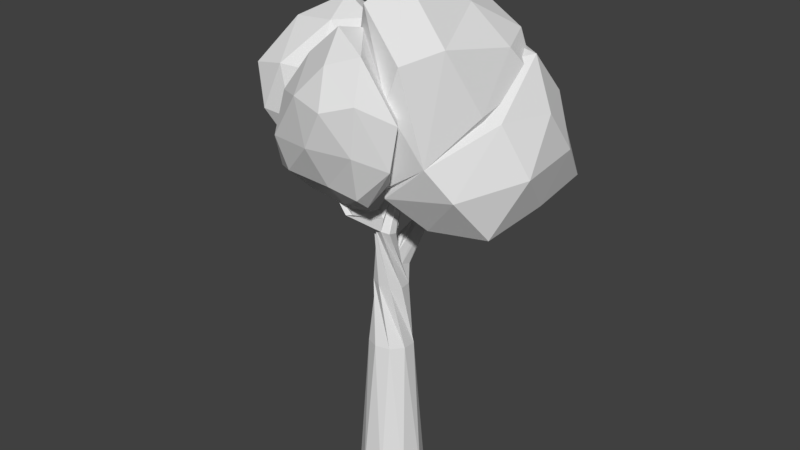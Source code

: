 # Source: tree_4.blend  (saved by Blender 2.78.0; exported with 4.5.12 LTS)
import bpy
from mathutils import Matrix  # noqa: F401  (used for matrix-valued properties, if any)

bpy.ops.wm.read_factory_settings(use_empty=True)
scene = bpy.context.scene
scene.name = 'Scene'

# ---- collections
col_collection_1 = bpy.data.collections.new('Collection 1'); scene.collection.children.link(col_collection_1)

# ---- materials (node trees are filled in below, after node groups)
mat_tree_04 = bpy.data.materials.new('Tree_04')
mat_tree_04.alpha_threshold = 0.0
mat_tree_04.use_transparent_shadow = False
mat_tree_04.roughness = 0.5

# ---- material node trees

# ---- world
world_world = bpy.data.worlds.new('World'); scene.world = world_world
world_world.color = (0.05088, 0.05088, 0.05088)
world_world.use_sun_shadow = False
world_world.sun_shadow_jitter_overblur = 0.0
world_world.cycles.sampling_method = 'MANUAL'

# ---- meshes
me_circle_002 = bpy.data.meshes.new('Circle.002')
me_circle_002.from_pydata([(0.0, 1.0, 0.0), (-0.6428, 0.766, 0.0), (-0.9848, 0.1736, 0.0), (-0.866, -0.5, 0.0), (-0.342, -0.9397, 0.0), (0.342, -0.9397, 0.0), (0.866, -0.5, 0.0), (0.9848, 0.1736, 0.0), (0.6428, 0.766, 0.0), (-0.163, 0.6462, 4.459), (-0.5425, 0.3894, 4.473), (-0.6682, -0.04961, 4.514), (-0.4812, -0.4654, 4.562), (-0.06903, -0.6634, 4.595), (0.3754, -0.551, 4.598), (0.6442, -0.1808, 4.569), (0.6116, 0.274, 4.521), (0.2928, 0.6006, 4.478), (0.1027, 0.6806, 6.824), (-0.1226, 0.7244, 6.833), (-0.4056, 0.5205, 6.872), (-0.505, -0.04959, 6.647), (-0.3563, -0.3661, 6.618), (-0.0409, -0.5113, 6.567), (0.2937, -0.4173, 6.519), (0.4908, -0.128, 6.495), (0.4583, 0.2212, 6.507), (0.5261, -0.4199, 8.384), (0.3959, -0.2051, 8.399), (0.1793, -0.1345, 8.476), (-0.01714, -0.236, 8.582), (-0.1002, -0.461, 8.668), (-0.03575, -0.7089, 8.691), (0.1428, -0.8665, 8.639), (0.3558, -0.8565, 8.538), (0.5082, -0.6791, 8.438), (0.01605, 0.2541, 7.326), (0.1659, 0.2626, 6.996), (-0.3161, 0.04968, 7.43), (-0.5861, 2.154, 7.504), (-0.3929, 2.229, 7.444), (-0.7281, 2.001, 7.449), (-0.2898, 1.948, 7.555), (-0.3317, 1.71, 7.75), (-0.4566, 1.555, 7.706), (-0.4295, 0.2196, 7.261), (-0.7048, 1.738, 7.532), (-0.2669, 0.9283, 7.683), (-0.5872, 1.191, 7.219), (-0.5162, 0.9925, 7.513), (-0.7886, 2.677, 9.061), (-0.6511, 2.724, 9.06), (-0.9147, 2.638, 8.962), (-0.6214, 2.528, 8.978), (-0.6753, 2.329, 8.964), (-0.7891, 2.286, 8.876), (-0.9347, 2.466, 8.88), (0.3845, 0.09592, 10.12), (0.4851, 0.2107, 10.06), (0.5231, 0.4258, 10.07), (0.4753, 0.6307, 10.14), (0.3663, 0.7288, 10.25), (0.2532, 0.6833, 10.35), (0.189, 0.5258, 10.39), (0.1978, 0.3193, 10.35), (0.2727, 0.1442, 10.24), (0.1168, -0.6198, 9.039), (0.3631, -0.7444, 8.9), (-0.02361, -0.6047, 8.914), (-0.07751, -1.821, 9.408), (-0.1307, -1.689, 9.424), (0.06242, -1.92, 9.358), (-0.002854, -1.612, 9.428), (0.09844, -1.74, 9.416), (0.1841, -1.801, 9.351), (-0.483, -1.975, 10.37), (-0.403, -1.962, 10.36), (-0.4982, -2.042, 10.36), (-0.251, -2.055, 10.38), (-0.2843, -2.096, 10.41), (-0.3049, -2.133, 10.39), (2.377, -1.171, 10.91), (0.03895, -0.7997, 11.24), (-1.744, 1.623, 11.45), (-0.2015, 3.543, 11.51), (1.974, -2.065, 13.88), (-1.06, 0.3723, 14.17), (-1.724, 3.131, 14.15), (0.5886, 3.528, 14.02), (2.812, 1.332, 13.7), (0.4169, 1.269, 15.03), (0.05941, 0.06815, 10.33), (1.427, -0.1348, 10.21), (1.261, -1.691, 10.42), (2.65, 0.8953, 11.09), (-0.6464, 1.36, 10.41), (-1.03, 0.2883, 11.23), (-1.14, 2.793, 11.12), (2.951, 0.04043, 12.23), (3.075, 2.088, 12.78), (1.64, -2.113, 12.86), (2.489, -1.698, 11.26), (-1.816, 1.214, 13.13), (-0.5287, -0.714, 13.07), (-1.224, 4.041, 13.09), (-2.05, 2.8, 12.73), (1.872, 3.234, 12.56), (0.06426, 3.951, 12.94), (2.423, -0.8452, 14.08), (0.4178, -1.495, 15.01), (-1.665, 1.872, 14.27), (-0.9852, 3.719, 14.67), (2.316, 2.522, 13.85), (1.067, -0.7809, 15.72), (1.72, 1.113, 14.73), (-0.4167, 0.5453, 14.78), (-0.866, 2.254, 14.78), (0.4358, 2.692, 14.81), (-0.605, -1.273, 9.733), (1.011, -2.526, 10.28), (-1.169, -2.717, 10.58), (-2.309, -1.183, 10.54), (-1.025, 0.2704, 10.76), (0.5755, -1.092, 10.3), (0.5198, -3.293, 12.73), (-1.609, -2.317, 12.58), (-1.869, -0.02516, 13.12), (2.101, -2.225, 12.47), (0.05229, -2.005, 14.49), (-0.9902, -2.055, 9.881), (0.1525, -2.046, 9.751), (0.2188, -2.719, 10.51), (0.9867, -2.083, 9.922), (0.01529, -1.051, 9.782), (-1.622, -1.186, 9.881), (-2.13, -2.015, 10.22), (-0.8328, -0.3539, 10.05), (-1.757, -0.3364, 10.61), (-0.1588, 0.1092, 10.57), (1.914, -2.304, 11.23), (1.559, -1.922, 10.69), (-0.05837, -3.211, 11.65), (1.218, -2.939, 11.62), (-2.362, -1.756, 11.36), (-1.637, -2.708, 11.43), (-2.282, -0.7567, 11.78), (0.4929, -0.1536, 11.44), (-0.552, 0.5722, 11.62), (1.391, -2.979, 13.01), (-0.545, -3.031, 12.86), (-1.956, -1.195, 12.96), (-0.9948, 0.4301, 13.12), (1.415, -1.501, 12.75), (0.3026, -2.817, 13.76), (1.203, -2.492, 14.08), (-0.8661, -2.091, 13.68), (-1.067, -0.7354, 13.87), (0.1939, -1.255, 14.31), (-2.385, 0.5516, 9.55), (-1.091, -0.3693, 10.53), (-2.99, -0.9667, 10.4), (-4.252, 0.4584, 10.34), (-3.323, 2.147, 10.26), (-1.114, 1.463, 10.52), (-1.847, -0.8799, 12.61), (-4.04, -0.921, 12.43), (-4.368, 1.541, 12.14), (-2.307, 2.659, 12.3), (-2.602, 1.26, 14.17), (-2.744, -0.2999, 9.734), (-1.606, 0.00674, 9.835), (-2.011, -0.8404, 10.28), (-0.8663, 0.5439, 10.4), (-1.631, 1.086, 9.822), (-3.48, 0.5871, 9.68), (-3.838, -0.3662, 10.16), (-2.829, 1.447, 9.72), (-3.984, 1.459, 10.17), (-2.136, 2.044, 10.24), (-0.6843, 0.03205, 11.41), (-0.7082, 1.127, 11.37), (-2.479, -1.273, 11.24), (-1.359, -0.8396, 11.37), (-4.397, -0.3929, 11.31), (-3.55, -1.236, 11.27), (-4.065, 2.047, 11.04), (-4.628, 0.9471, 11.2), (-1.582, 2.258, 11.31), (-2.93, 2.616, 11.07), (-1.08, -0.1783, 12.89), (-2.951, -1.125, 12.67), (-4.562, 0.3629, 12.45), (-3.295, 2.356, 12.43), (-1.532, 1.993, 12.84), (-2.157, 0.05447, 13.75), (-1.569, 1.065, 13.7), (-3.522, 0.1971, 13.6), (-3.572, 1.528, 13.49), (-2.367, 2.125, 13.6), (-1.129, 2.605, 8.227), (-1.644, 0.9711, 9.48), (-3.037, 2.711, 9.191), (-1.911, 4.645, 9.188), (0.3188, 3.672, 9.481), (-0.5627, 0.9864, 11.26), (-3.107, 1.831, 11.16), (-2.947, 4.042, 10.86), (-0.652, 4.489, 11.15), (-1.56, 3.497, 12.99), (-1.441, 1.633, 8.562), (-0.2655, 2.033, 8.69), (-0.5843, 1.052, 9.327), (0.5689, 2.64, 9.327), (-0.2664, 3.247, 8.689), (-2.205, 2.565, 8.285), (-2.519, 1.641, 9.175), (-1.513, 3.685, 8.483), (-2.687, 3.864, 8.965), (-0.6754, 4.341, 9.228), (-1.1, 0.6778, 10.36), (0.04791, 1.047, 10.36), (-3.428, 2.145, 10.11), (-2.471, 1.095, 10.25), (-2.649, 4.72, 9.929), (-3.411, 3.558, 10.01), (0.01559, 4.274, 10.32), (-1.341, 4.903, 10.1), (-1.898, 1.337, 11.6), (-3.364, 2.889, 11.06), (-1.848, 4.569, 11.14), (0.1329, 3.774, 11.57), (-1.099, 2.113, 12.46), (-0.4853, 3.172, 12.65), (-2.394, 2.642, 12.19), (-2.143, 3.716, 11.97), (-1.038, 4.296, 12.47), (1.217, 2.139, 8.032), (3.347, -0.05686, 8.94), (0.3366, -0.3018, 9.354), (-1.124, 2.135, 9.373), (0.5011, 4.343, 9.464), (3.253, 4.395, 9.253), (-0.6933, 0.896, 11.97), (-0.8759, 4.12, 12.13), (1.934, 4.343, 11.78), (3.626, 2.138, 11.88), (1.008, 2.272, 13.67), (0.7963, 0.8433, 8.419), (2.348, 1.237, 8.33), (1.844, -0.7068, 9.0), (3.463, 2.17, 9.146), (2.349, 3.104, 8.38), (-0.1451, 2.139, 8.419), (-0.5661, 0.8433, 9.261), (0.7963, 3.435, 8.419), (-0.6243, 3.506, 9.195), (1.928, 4.399, 9.222), (3.917, 0.8627, 10.5), (3.711, 3.104, 10.58), (1.141, -1.605, 10.05), (3.059, -1.231, 10.34), (-1.3, 1.349, 10.6), (-0.358, -0.01586, 10.59), (-0.3963, 4.349, 10.52), (2.77, 4.399, 10.58), (1.217, 4.731, 10.62), (3.225, 0.4808, 11.99), (0.7936, -0.6353, 12.0), (-1.383, 2.826, 12.44), (0.2987, 4.363, 12.28), (3.04, 3.438, 12.03), (1.873, 0.1118, 13.19), (3.053, 2.176, 13.37), (-0.6616, 3.565, 13.86), (1.409, 3.555, 13.19)], [], [(2, 11, 10, 1), (0, 9, 17, 8), (6, 15, 14, 5), (3, 12, 11, 2), (7, 16, 15, 6), (4, 13, 12, 3), (1, 10, 9, 0), (8, 17, 16, 7), (5, 14, 13, 4), (16, 25, 24, 15), (13, 22, 21, 12), (10, 19, 18, 9), (17, 26, 25, 16), (14, 23, 22, 13), (11, 20, 19, 10), (9, 18, 26, 17), (15, 24, 23, 14), (12, 21, 20, 11), (18, 37, 27, 35, 26), (24, 33, 32, 23), (21, 30, 29, 38, 45, 20), (25, 34, 33, 24), (22, 31, 30, 21), (36, 43, 44, 47, 38), (26, 35, 34, 25), (23, 32, 31, 22), (19, 39, 40, 18), (43, 54, 55, 44), (36, 28, 27, 37), (38, 29, 28, 36), (41, 52, 50, 39), (49, 46, 41, 48), (20, 48, 41, 39, 19), (37, 42, 43, 36), (18, 40, 42, 37), (47, 44, 46, 49), (38, 47, 49, 45), (45, 49, 48, 20), (74, 80, 77, 71), (44, 55, 56, 46), (46, 56, 52, 41), (40, 51, 53, 42), (39, 50, 51, 40), (42, 53, 54, 43), (35, 65, 64, 67, 34), (32, 68, 62, 61, 31), (29, 59, 58, 28), (27, 57, 65, 35), (33, 69, 70, 32), (30, 60, 59, 29), (68, 72, 73, 66), (31, 61, 60, 30), (28, 58, 57, 27), (72, 78, 79, 73), (67, 64, 63, 66), (66, 63, 62, 68), (71, 77, 75, 69), (32, 70, 72, 68), (66, 73, 74, 67), (67, 74, 71, 34), (34, 71, 69, 33), (69, 75, 76, 70), (73, 79, 80, 74), (81, 94, 98), (82, 93, 100), (84, 97, 104), (81, 98, 101), (83, 102, 105), (84, 104, 107), (85, 108, 113), (86, 109, 115), (87, 110, 116), (88, 111, 117), (89, 112, 114), (114, 117, 90), (114, 112, 117), (112, 88, 117), (117, 116, 90), (117, 111, 116), (111, 87, 116), (116, 115, 90), (116, 110, 115), (110, 86, 115), (115, 113, 90), (115, 109, 113), (109, 85, 113), (113, 114, 90), (113, 108, 114), (108, 89, 114), (99, 112, 89), (99, 106, 112), (106, 88, 112), (107, 111, 88), (107, 104, 111), (104, 87, 111), (105, 110, 87), (105, 102, 110), (102, 86, 110), (103, 109, 86), (103, 100, 109), (100, 85, 109), (101, 108, 85), (101, 98, 108), (98, 89, 108), (106, 107, 88), (104, 105, 87), (104, 97, 105), (97, 83, 105), (102, 103, 86), (100, 101, 85), (100, 93, 101), (93, 81, 101), (98, 99, 89), (98, 94, 99), (95, 91, 96), (91, 93, 82), (91, 92, 93), (92, 81, 93), (118, 130, 129), (119, 130, 132), (118, 129, 134), (118, 134, 136), (118, 136, 133), (119, 132, 139), (120, 131, 141), (121, 135, 143), (123, 138, 146), (119, 139, 142), (120, 141, 144), (121, 143, 145), (123, 146, 140), (124, 148, 153), (125, 149, 155), (126, 150, 156), (127, 152, 154), (154, 157, 128), (154, 152, 157), (157, 156, 128), (157, 151, 156), (151, 126, 156), (156, 155, 128), (156, 150, 155), (150, 125, 155), (155, 153, 128), (155, 149, 153), (149, 124, 153), (153, 154, 128), (153, 148, 154), (148, 127, 154), (140, 152, 127), (140, 146, 152), (145, 150, 126), (145, 143, 150), (143, 125, 150), (144, 149, 125), (144, 141, 149), (141, 124, 149), (142, 148, 124), (142, 139, 148), (139, 127, 148), (138, 122, 147), (137, 121, 145), (143, 144, 125), (143, 135, 144), (135, 120, 144), (141, 142, 124), (141, 131, 142), (131, 119, 142), (139, 140, 127), (139, 132, 140), (132, 123, 140), (133, 138, 123), (133, 136, 138), (136, 122, 138), (136, 137, 122), (136, 134, 137), (134, 121, 137), (134, 135, 121), (134, 129, 135), (129, 120, 135), (132, 133, 123), (132, 130, 133), (130, 118, 133), (129, 131, 120), (129, 130, 131), (130, 119, 131), (158, 170, 169), (159, 170, 172), (158, 169, 174), (158, 174, 176), (158, 176, 173), (159, 172, 179), (160, 171, 181), (161, 175, 183), (162, 177, 185), (160, 181, 184), (161, 183, 186), (162, 185, 188), (164, 189, 194), (165, 190, 196), (166, 191, 197), (167, 192, 198), (195, 198, 168), (195, 193, 198), (193, 167, 198), (198, 197, 168), (198, 192, 197), (192, 166, 197), (197, 196, 168), (197, 191, 196), (191, 165, 196), (196, 194, 168), (196, 190, 194), (190, 164, 194), (194, 195, 168), (194, 189, 195), (187, 167, 193), (188, 192, 167), (188, 185, 192), (185, 166, 192), (186, 191, 166), (186, 183, 191), (183, 165, 191), (184, 190, 165), (184, 181, 190), (181, 164, 190), (185, 186, 166), (185, 177, 186), (177, 161, 186), (183, 184, 165), (183, 175, 184), (175, 160, 184), (181, 182, 164), (181, 171, 182), (171, 159, 182), (179, 172, 180), (173, 176, 178), (176, 162, 178), (176, 177, 162), (176, 174, 177), (174, 161, 177), (174, 175, 161), (174, 169, 175), (169, 160, 175), (172, 173, 163), (172, 170, 173), (170, 158, 173), (169, 171, 160), (169, 170, 171), (170, 159, 171), (199, 210, 209), (199, 209, 214), (199, 214, 216), (199, 216, 213), (200, 211, 219), (201, 215, 221), (202, 217, 223), (203, 218, 225), (200, 219, 222), (201, 221, 224), (202, 223, 226), (206, 228, 234), (207, 229, 235), (232, 235, 208), (232, 230, 235), (230, 207, 235), (235, 234, 208), (235, 229, 234), (229, 206, 234), (234, 233, 208), (234, 228, 233), (228, 205, 233), (233, 231, 208), (233, 227, 231), (225, 207, 230), (226, 229, 207), (226, 223, 229), (223, 206, 229), (224, 228, 206), (224, 221, 228), (221, 205, 228), (225, 226, 207), (225, 218, 226), (218, 202, 226), (223, 224, 206), (223, 217, 224), (217, 201, 224), (221, 222, 205), (221, 215, 222), (215, 200, 222), (219, 220, 204), (219, 211, 220), (213, 218, 203), (213, 216, 218), (216, 202, 218), (216, 217, 202), (216, 214, 217), (214, 201, 217), (214, 215, 201), (214, 209, 215), (209, 200, 215), (212, 213, 203), (212, 210, 213), (210, 199, 213), (209, 211, 200), (209, 210, 211), (236, 248, 247), (237, 248, 250), (236, 247, 252), (236, 252, 254), (236, 254, 251), (237, 250, 257), (238, 249, 259), (239, 253, 261), (240, 255, 263), (241, 256, 264), (237, 257, 260), (238, 259, 262), (240, 263, 265), (241, 264, 258), (101, 266, 271), (243, 268, 273), (244, 269, 274), (245, 270, 272), (272, 274, 246), (272, 270, 274), (270, 244, 274), (274, 273, 246), (274, 269, 273), (269, 243, 273), (271, 272, 246), (271, 266, 272), (266, 245, 272), (258, 270, 245), (258, 264, 270), (264, 244, 270), (265, 269, 244), (265, 263, 269), (263, 243, 269), (262, 259, 267), (259, 101, 267), (260, 266, 101), (260, 257, 266), (257, 245, 266), (264, 265, 244), (264, 256, 265), (256, 240, 265), (261, 262, 242), (261, 253, 262), (253, 238, 262), (259, 260, 101), (259, 249, 260), (249, 237, 260), (257, 258, 245), (257, 250, 258), (250, 241, 258), (251, 256, 241), (251, 254, 256), (254, 240, 256), (254, 255, 240), (254, 252, 255), (252, 239, 255), (252, 253, 239), (252, 247, 253), (247, 238, 253), (250, 251, 241), (250, 248, 251), (248, 236, 251), (247, 249, 238), (247, 248, 249), (248, 237, 249)])
_uv = me_circle_002.uv_layers.new(name='UVMap')
_uv.uv.foreach_set('vector', [0.1443, 0.7759, 0.1337, 0.6796, 0.1244, 0.6817, 0.13, 0.7778, 0.2055, 0.7701, 0.1884, 0.6754, 0.1803, 0.6767, 0.192, 0.7727, 0.3312, 0.9098, 0.3373, 0.8136, 0.3276, 0.8128, 0.3174, 0.91, 0.3556, 0.8933, 0.3602, 0.7982, 0.3517, 0.8003, 0.3448, 0.8954, 0.3448, 0.9107, 0.3452, 0.8155, 0.3373, 0.8136, 0.3312, 0.9098, 0.3702, 0.8928, 0.3698, 0.7977, 0.3602, 0.7982, 0.3556, 0.8933, 0.13, 0.7778, 0.1244, 0.6817, 0.1161, 0.6832, 0.1197, 0.7794, 0.192, 0.7727, 0.1803, 0.6767, 0.1707, 0.6774, 0.1786, 0.7747, 0.3818, 0.8943, 0.3759, 0.799, 0.3698, 0.7977, 0.3702, 0.8928, 0.3452, 0.8155, 0.3379, 0.7729, 0.3304, 0.7723, 0.3373, 0.8136, 0.3698, 0.7977, 0.3606, 0.7555, 0.354, 0.7557, 0.3602, 0.7982, 0.1244, 0.6817, 0.1083, 0.6327, 0.107, 0.6332, 0.1161, 0.6832, 0.1803, 0.6767, 0.1659, 0.6347, 0.1608, 0.6355, 0.1707, 0.6774, 0.3759, 0.799, 0.3678, 0.7567, 0.3606, 0.7555, 0.3698, 0.7977, 0.1337, 0.6796, 0.1146, 0.6309, 0.1083, 0.6327, 0.1244, 0.6817, 0.1884, 0.6754, 0.1767, 0.6261, 0.1659, 0.6347, 0.1803, 0.6767, 0.3373, 0.8136, 0.3304, 0.7723, 0.325, 0.7717, 0.3276, 0.8128, 0.1397, 0.6779, 0.1268, 0.6343, 0.1146, 0.6309, 0.1337, 0.6796, 0.1767, 0.6261, 0.1696, 0.6232, 0.1502, 0.5959, 0.1469, 0.595, 0.1659, 0.6347, 0.3723, 0.7588, 0.3752, 0.7121, 0.3701, 0.7112, 0.3678, 0.7567, 0.1268, 0.6343, 0.121, 0.5933, 0.1175, 0.5961, 0.1212, 0.6181, 0.1195, 0.6219, 0.1146, 0.6309, 0.3379, 0.7729, 0.3246, 0.7282, 0.3221, 0.7265, 0.3304, 0.7723, 0.1315, 0.6344, 0.1258, 0.5908, 0.121, 0.5933, 0.1268, 0.6343, 0.2928, 0.895, 0.2929, 0.8618, 0.2896, 0.8645, 0.2903, 0.8784, 0.2849, 0.8971, 0.3439, 0.7733, 0.3294, 0.7304, 0.3246, 0.7282, 0.3379, 0.7729, 0.3678, 0.7567, 0.3701, 0.7112, 0.3658, 0.7124, 0.3606, 0.7555, 0.3688, 0.9395, 0.368, 0.9721, 0.3726, 0.9721, 0.373, 0.9369, 0.2929, 0.8618, 0.2889, 0.8422, 0.2864, 0.8429, 0.2896, 0.8645, 0.1708, 0.6157, 0.1551, 0.5948, 0.1502, 0.5959, 0.1696, 0.6232, 0.1732, 0.6126, 0.1593, 0.5923, 0.1551, 0.5948, 0.1708, 0.6157, 0.08827, 0.6213, 0.07422, 0.59, 0.07208, 0.5882, 0.08396, 0.6207, 0.1051, 0.6181, 0.09279, 0.619, 0.08827, 0.6213, 0.1028, 0.6247, 0.3616, 0.9376, 0.3618, 0.9527, 0.3643, 0.9701, 0.368, 0.9721, 0.3688, 0.9395, 0.1696, 0.6232, 0.1973, 0.6075, 0.1942, 0.6035, 0.1708, 0.6157, 0.1767, 0.6261, 0.2031, 0.6091, 0.1973, 0.6075, 0.1696, 0.6232, 0.2903, 0.8784, 0.2896, 0.8645, 0.2854, 0.8603, 0.2855, 0.8765, 0.2849, 0.8971, 0.2903, 0.8784, 0.2855, 0.8765, 0.2834, 0.8938, 0.1195, 0.6219, 0.1051, 0.6181, 0.1028, 0.6247, 0.1146, 0.6309, 0.1691, 0.8291, 0.1693, 0.8046, 0.1649, 0.8042, 0.1687, 0.8282, 0.3674, 0.6872, 0.3657, 0.6596, 0.3614, 0.6574, 0.3599, 0.6872, 0.09279, 0.619, 0.07785, 0.5914, 0.07422, 0.59, 0.08827, 0.6213, 0.2031, 0.6091, 0.2085, 0.5732, 0.2057, 0.5753, 0.1973, 0.6075, 0.08396, 0.6207, 0.07208, 0.5882, 0.06994, 0.5886, 0.08092, 0.6225, 0.1699, 0.8042, 0.1702, 0.7746, 0.1662, 0.7757, 0.1643, 0.8011, 0.3294, 0.7304, 0.3433, 0.6938, 0.3457, 0.6919, 0.327, 0.7207, 0.3246, 0.7282, 0.1298, 0.5898, 0.1271, 0.5853, 0.09678, 0.558, 0.09512, 0.5604, 0.1258, 0.5908, 0.1593, 0.5923, 0.1559, 0.559, 0.1537, 0.5593, 0.1551, 0.5948, 0.3343, 0.732, 0.3435, 0.696, 0.3433, 0.6938, 0.3294, 0.7304, 0.3752, 0.7121, 0.3838, 0.6919, 0.3812, 0.6919, 0.3701, 0.7112, 0.1608, 0.5895, 0.1591, 0.557, 0.1559, 0.559, 0.1593, 0.5923, 0.3758, 0.6808, 0.3761, 0.6616, 0.374, 0.6589, 0.3729, 0.681, 0.1258, 0.5908, 0.09512, 0.5604, 0.09624, 0.5627, 0.121, 0.5933, 0.3368, 0.7323, 0.3467, 0.6974, 0.3435, 0.696, 0.3343, 0.732, 0.1641, 0.8316, 0.169, 0.8522, 0.1691, 0.8527, 0.1673, 0.8309, 0.379, 0.6913, 0.3795, 0.659, 0.3772, 0.6574, 0.3757, 0.6856, 0.1258, 0.5828, 0.1002, 0.5566, 0.09678, 0.558, 0.1271, 0.5853, 0.1687, 0.8282, 0.1649, 0.8042, 0.1643, 0.8042, 0.1654, 0.8265, 0.1298, 0.5898, 0.1473, 0.5717, 0.1447, 0.5721, 0.1271, 0.5853, 0.1369, 0.6527, 0.1382, 0.6078, 0.1343, 0.6046, 0.1257, 0.6463, 0.327, 0.7207, 0.3061, 0.7095, 0.3026, 0.7094, 0.3246, 0.7282, 0.2973, 0.8672, 0.2974, 0.8422, 0.2938, 0.843, 0.2929, 0.8651, 0.2974, 0.8425, 0.2984, 0.8643, 0.2993, 0.8639, 0.2995, 0.8422, 0.2089, 0.5568, 0.2128, 0.6013, 0.2129, 0.6005, 0.2129, 0.5532, 0.2653, 0.09277, 0.3249, 0.02942, 0.3472, 0.08141, 1.0, 0.3876, 0.9309, 0.3576, 1.0, 0.2724, 0.04602, 0.3586, 0.09796, 0.3486, 0.03915, 0.4209, 0.2653, 0.09277, 0.3472, 0.08141, 0.2659, 0.1165, 0.8553, 0.1895, 0.8553, 0.2645, 0.8066, 0.2385, 0.8268, 0.1544, 0.7455, 0.1803, 0.7714, 0.1389, 0.3425, 0.2058, 0.3841, 0.1663, 0.428, 0.2299, 0.4252, 0.3379, 0.4856, 0.4187, 0.4114, 0.3577, 0.3195, 0.2724, 0.3714, 0.2915, 0.3465, 0.3154, 0.7358, 0.09689, 0.6848, 0.1437, 0.7025, 0.06875, 0.3312, 0.4864, 0.289, 0.4484, 0.3586, 0.4377, 0.3586, 0.4377, 0.3107, 0.3625, 0.3709, 0.38, 0.3586, 0.4377, 0.289, 0.4484, 0.3107, 0.3625, 0.7706, 0.01674, 0.7358, 0.09689, 0.7025, 0.06875, 0.3107, 0.3625, 0.3465, 0.3154, 0.3709, 0.38, 0.3107, 0.3625, 0.2868, 0.2909, 0.3465, 0.3154, 0.2868, 0.2909, 0.3195, 0.2724, 0.3465, 0.3154, 0.3465, 0.3154, 0.4114, 0.3577, 0.3709, 0.38, 0.3465, 0.3154, 0.3714, 0.2915, 0.4114, 0.3577, 0.3714, 0.2915, 0.4252, 0.3379, 0.4114, 0.3577, 0.4114, 0.3577, 0.4496, 0.4304, 0.3709, 0.38, 0.4114, 0.3577, 0.4856, 0.4187, 0.4496, 0.4304, 0.4856, 0.4187, 0.4843, 0.4982, 0.4496, 0.4304, 0.4496, 0.4304, 0.3586, 0.4377, 0.3709, 0.38, 0.4496, 0.4304, 0.4283, 0.4982, 0.3586, 0.4377, 0.4283, 0.4982, 0.3312, 0.4864, 0.3586, 0.4377, 0.7936, 0.4964, 0.7374, 0.5187, 0.753, 0.4722, 0.6999, 0.4027, 0.6887, 0.475, 0.6436, 0.4249, 0.8157, 0.06682, 0.7358, 0.09689, 0.7706, 0.01674, 0.7714, 0.1389, 0.6848, 0.1437, 0.7358, 0.09689, 0.8007, 0.135, 0.7748, 0.1764, 0.7141, 0.1398, 0.06845, 0.417, 0.105, 0.4706, 0.0625, 0.4878, 0.1355, 0.413, 0.1486, 0.4878, 0.105, 0.4706, 0.1355, 0.413, 0.1849, 0.4452, 0.1486, 0.4878, 0.8855, 0.4875, 0.8373, 0.534, 0.8379, 0.4722, 0.8409, 0.1171, 0.7531, 0.1665, 0.7968, 0.06697, 0.8409, 0.1171, 0.8452, 0.2299, 0.7531, 0.1665, 0.8452, 0.2299, 0.8008, 0.2378, 0.7531, 0.1665, 0.2659, 0.1165, 0.3841, 0.1663, 0.3425, 0.2058, 0.2659, 0.1165, 0.3472, 0.08141, 0.3841, 0.1663, 0.3472, 0.08141, 0.428, 0.08271, 0.3841, 0.1663, 0.8157, 0.06682, 0.7714, 0.1389, 0.7358, 0.09689, 0.06845, 0.417, 0.1355, 0.413, 0.105, 0.4706, 0.03915, 0.4209, 0.09796, 0.3486, 0.1062, 0.4169, 0.09014, 0.2139, 0.1442, 0.2385, 0.09841, 0.2821, 0.8451, 0.02052, 0.8409, 0.1171, 0.7968, 0.06697, 0.3022, 0.1855, 0.2659, 0.1165, 0.3425, 0.2058, 1.0, 0.2724, 0.9309, 0.3576, 0.9322, 0.3029, 0.7525, 0.4232, 0.6978, 0.4178, 0.7058, 0.3994, 0.3472, 0.08141, 0.4173, 0.03069, 0.428, 0.08271, 0.1695, 0.1009, 0.1472, 0.04895, 0.2396, 0.05022, 0.4759, 0.2471, 0.515, 0.2023, 0.515, 0.2618, 0.9816, 0.4312, 0.9309, 0.3576, 1.0, 0.3876, 0.7525, 0.5141, 0.7086, 0.472, 0.7525, 0.4232, 0.7086, 0.472, 0.6978, 0.4178, 0.7525, 0.4232, 0.9165, 0.08085, 0.9442, 0.04337, 0.9513, 0.09314, 0.9946, 0.4722, 0.9844, 0.5105, 0.9789, 0.4748, 0.9352, 0.0792, 0.9699, 0.09153, 0.9372, 0.1242, 0.8727, 0.06748, 0.8747, 0.1125, 0.8326, 0.08409, 0.8727, 0.06748, 0.8326, 0.08409, 0.8587, 0.0422, 0.464, 0.3838, 0.4535, 0.4044, 0.4252, 0.3546, 0.7488, 0.4267, 0.7046, 0.4454, 0.686, 0.397, 0.9268, 0.1525, 0.9005, 0.1656, 0.9009, 0.1173, 0.5167, 0.2422, 0.574, 0.233, 0.5555, 0.2759, 0.464, 0.3838, 0.4252, 0.3546, 0.4553, 0.3251, 0.7488, 0.4267, 0.686, 0.397, 0.7534, 0.3854, 0.9268, 0.1525, 0.9009, 0.1173, 0.9388, 0.09814, 0.5167, 0.2422, 0.5555, 0.2759, 0.4674, 0.2745, 0.4447, 0.2714, 0.4133, 0.2708, 0.4152, 0.2337, 0.7485, 0.3353, 0.6914, 0.3398, 0.7167, 0.2964, 0.9706, 0.03709, 0.9252, 0.04545, 0.9588, 0.0, 0.5778, 0.3351, 0.6222, 0.3334, 0.622, 0.401, 0.2868, 0.442, 0.2797, 0.5122, 0.255, 0.4891, 0.622, 0.401, 0.6222, 0.3334, 0.6892, 0.3885, 0.1957, 0.04349, 0.1665, 0.09154, 0.171, 0.02034, 0.1957, 0.04349, 0.2028, 0.1296, 0.1665, 0.09154, 0.2028, 0.1296, 0.1605, 0.1343, 0.1665, 0.09154, 0.2096, 0.09347, 0.1847, 0.0388, 0.214, 0.02229, 0.2096, 0.09347, 0.1729, 0.09538, 0.1847, 0.0388, 0.7851, 0.309, 0.7485, 0.3353, 0.7167, 0.2964, 0.7167, 0.2964, 0.6584, 0.3105, 0.6791, 0.2724, 0.7167, 0.2964, 0.6914, 0.3398, 0.6584, 0.3105, 0.6914, 0.3398, 0.6516, 0.3591, 0.6584, 0.3105, 0.249, 0.4511, 0.2868, 0.442, 0.255, 0.4891, 0.5538, 0.2503, 0.5788, 0.2023, 0.5788, 0.2526, 0.4326, 0.269, 0.4001, 0.3063, 0.4016, 0.2299, 0.4928, 0.333, 0.5324, 0.4115, 0.4879, 0.4132, 0.4928, 0.333, 0.5809, 0.3345, 0.5324, 0.4115, 0.9388, 0.09814, 0.9252, 0.04545, 0.9706, 0.03709, 0.9388, 0.09814, 0.9009, 0.1173, 0.9252, 0.04545, 0.8032, 0.3744, 0.7485, 0.3353, 0.7851, 0.309, 0.7534, 0.3854, 0.6914, 0.3398, 0.7485, 0.3353, 0.7534, 0.3854, 0.686, 0.397, 0.6914, 0.3398, 0.686, 0.397, 0.6516, 0.3591, 0.6914, 0.3398, 0.4553, 0.3251, 0.4326, 0.269, 0.464, 0.2696, 0.4553, 0.3251, 0.4252, 0.3546, 0.4326, 0.269, 0.4252, 0.3546, 0.4001, 0.3063, 0.4326, 0.269, 0.6025, 0.2536, 0.5788, 0.2261, 0.6025, 0.2023, 0.9706, 0.1455, 0.9268, 0.1525, 0.9388, 0.09814, 0.8032, 0.3744, 0.7534, 0.3854, 0.7485, 0.3353, 0.8032, 0.3744, 0.8032, 0.4267, 0.7534, 0.3854, 0.8032, 0.4267, 0.7488, 0.4267, 0.7534, 0.3854, 0.686, 0.397, 0.6524, 0.4113, 0.6516, 0.3591, 0.686, 0.397, 0.7046, 0.4454, 0.6524, 0.4113, 0.7046, 0.4454, 0.6869, 0.4624, 0.6524, 0.4113, 0.6301, 0.2843, 0.6451, 0.2549, 0.6403, 0.3351, 0.2475, 0.3742, 0.2758, 0.4239, 0.2479, 0.3988, 0.4743, 0.2422, 0.5167, 0.2422, 0.4674, 0.2745, 0.9427, 0.5227, 0.8881, 0.5401, 0.9364, 0.5, 0.8587, 0.0422, 0.8326, 0.08409, 0.8041, 0.05961, 0.8326, 0.08409, 0.8015, 0.09872, 0.8041, 0.05961, 0.8326, 0.08409, 0.8335, 0.1261, 0.8015, 0.09872, 0.8326, 0.08409, 0.8747, 0.1125, 0.8335, 0.1261, 0.8747, 0.1125, 0.8738, 0.1445, 0.8335, 0.1261, 0.9185, 0.1258, 0.9546, 0.1438, 0.9177, 0.1578, 0.9185, 0.1258, 0.9513, 0.09314, 0.9546, 0.1438, 0.7694, 0.4539, 0.7488, 0.4267, 0.8032, 0.4267, 0.9789, 0.4748, 0.9427, 0.5227, 0.9364, 0.5, 0.9789, 0.4748, 0.9844, 0.5105, 0.9427, 0.5227, 0.9004, 0.03001, 0.8727, 0.06748, 0.8587, 0.0422, 0.7694, 0.4539, 0.7046, 0.4454, 0.7488, 0.4267, 0.7694, 0.4539, 0.7342, 0.4722, 0.7046, 0.4454, 0.7342, 0.4722, 0.6869, 0.4624, 0.7046, 0.4454, 0.205, 0.2108, 0.2175, 0.1735, 0.2429, 0.2185, 0.9021, 0.2768, 0.8781, 0.2584, 0.9163, 0.2388, 0.3358, 0.4452, 0.3738, 0.4529, 0.3447, 0.4926, 0.3358, 0.4452, 0.3447, 0.4926, 0.3016, 0.4735, 0.3358, 0.4452, 0.3016, 0.4735, 0.3035, 0.4195, 0.7693, 0.3042, 0.7835, 0.2661, 0.8141, 0.3014, 0.2962, 0.2605, 0.3076, 0.2317, 0.3411, 0.2604, 0.3493, 0.2866, 0.3648, 0.2527, 0.396, 0.2972, 0.115, 0.1683, 0.1561, 0.168, 0.1318, 0.201, 0.2962, 0.2605, 0.3411, 0.2604, 0.3216, 0.2928, 0.3493, 0.2866, 0.396, 0.2972, 0.3648, 0.3297, 0.08571, 0.1722, 0.1025, 0.2049, 0.05526, 0.2046, 0.3428, 0.3952, 0.3842, 0.4081, 0.3412, 0.4406, 0.6113, 0.4437, 0.6474, 0.4149, 0.645, 0.4801, 0.09338, 0.4119, 0.1398, 0.4334, 0.06881, 0.4716, 0.0625, 0.2546, 0.09572, 0.2605, 0.07712, 0.3144, 0.81, 0.441, 0.8011, 0.4979, 0.7708, 0.4702, 0.5065, 0.3712, 0.4962, 0.4195, 0.4548, 0.3939, 0.4962, 0.4195, 0.4599, 0.4548, 0.4548, 0.3939, 0.07712, 0.3144, 0.1274, 0.3114, 0.1116, 0.3447, 0.07712, 0.3144, 0.09572, 0.2605, 0.1274, 0.3114, 0.09572, 0.2605, 0.152, 0.2517, 0.1274, 0.3114, 0.5445, 0.4902, 0.5192, 0.4375, 0.5716, 0.4624, 0.1274, 0.3114, 0.1984, 0.2732, 0.1749, 0.3261, 0.4209, 0.3469, 0.452, 0.3041, 0.4841, 0.3423, 0.645, 0.4801, 0.6935, 0.448, 0.6975, 0.5048, 0.645, 0.4801, 0.6474, 0.4149, 0.6935, 0.448, 0.385, 0.2922, 0.4327, 0.2799, 0.431, 0.3254, 0.6498, 0.4465, 0.6928, 0.4742, 0.6536, 0.5034, 0.6498, 0.4465, 0.6928, 0.414, 0.6928, 0.4742, 0.4987, 0.3517, 0.4521, 0.32, 0.4883, 0.2847, 0.08456, 0.2007, 0.09572, 0.2605, 0.0625, 0.2546, 0.08456, 0.2007, 0.1318, 0.201, 0.09572, 0.2605, 0.165, 0.3865, 0.1852, 0.4373, 0.1289, 0.4461, 0.1846, 0.2149, 0.1984, 0.2732, 0.152, 0.2517, 0.2617, 0.3685, 0.2928, 0.3362, 0.3177, 0.3858, 0.396, 0.2972, 0.452, 0.3041, 0.4209, 0.3469, 0.3216, 0.2928, 0.3809, 0.3131, 0.3488, 0.343, 0.3216, 0.2928, 0.3411, 0.2604, 0.3809, 0.3131, 0.4827, 0.3216, 0.5482, 0.3255, 0.5366, 0.3545, 0.1318, 0.201, 0.1846, 0.2149, 0.152, 0.2517, 0.1025, 0.2049, 0.1268, 0.1719, 0.1553, 0.2188, 0.1561, 0.168, 0.1984, 0.1818, 0.1846, 0.2149, 0.2928, 0.3362, 0.3216, 0.2928, 0.3488, 0.343, 0.2928, 0.3362, 0.2616, 0.2916, 0.3216, 0.2928, 0.2616, 0.2916, 0.2962, 0.2605, 0.3216, 0.2928, 0.1936, 0.4173, 0.2163, 0.3855, 0.2592, 0.4212, 0.4729, 0.3704, 0.4478, 0.3273, 0.4956, 0.3386, 0.7428, 0.3312, 0.7693, 0.3042, 0.7906, 0.3425, 0.7692, 0.2936, 0.7386, 0.2583, 0.7885, 0.2557, 0.241, 0.4077, 0.2391, 0.4618, 0.2028, 0.4403, 0.2391, 0.4618, 0.2107, 0.4918, 0.2028, 0.4403, 0.3563, 0.4403, 0.3642, 0.4914, 0.3279, 0.4703, 0.3563, 0.4403, 0.3994, 0.4594, 0.3642, 0.4914, 0.4287, 0.4555, 0.4369, 0.4898, 0.3935, 0.4875, 0.4287, 0.4555, 0.4685, 0.4634, 0.4369, 0.4898, 0.3258, 0.4942, 0.3547, 0.4546, 0.3656, 0.5021, 0.2654, 0.2507, 0.2962, 0.2605, 0.2616, 0.2916, 0.1809, 0.4114, 0.1707, 0.4468, 0.1441, 0.4314, 0.3137, 0.384, 0.3483, 0.4079, 0.3035, 0.4195, 0.3483, 0.4079, 0.3358, 0.4452, 0.3035, 0.4195, 0.2654, 0.2507, 0.3076, 0.2317, 0.2962, 0.2605, 0.3547, 0.4546, 0.3292, 0.4096, 0.3654, 0.4204, 0.8594, 0.26, 0.8835, 0.2784, 0.8569, 0.3053, 0.3116, 0.3781, 0.3135, 0.42, 0.2708, 0.3861, 0.505, 0.3644, 0.4641, 0.3724, 0.479, 0.3249, 0.5597, 0.3312, 0.5337, 0.2917, 0.592, 0.2912, 0.5597, 0.3312, 0.592, 0.2912, 0.6061, 0.346, 0.1369, 0.4199, 0.1219, 0.3881, 0.1691, 0.3864, 0.2446, 0.4772, 0.2361, 0.431, 0.2852, 0.4671, 0.6224, 0.2505, 0.5744, 0.2405, 0.6127, 0.2166, 0.9309, 0.4169, 0.8777, 0.4217, 0.9078, 0.3809, 0.09338, 0.4065, 0.1257, 0.373, 0.1336, 0.4309, 0.251, 0.3473, 0.2131, 0.315, 0.2672, 0.3117, 0.8272, 0.4139, 0.8032, 0.3761, 0.8435, 0.3811, 0.2871, 0.2686, 0.2335, 0.2701, 0.2816, 0.2154, 0.8829, 0.3404, 0.8399, 0.3306, 0.8807, 0.2799, 0.5538, 0.2023, 0.5538, 0.2567, 0.515, 0.2354, 0.9309, 0.2724, 0.9309, 0.3265, 0.8807, 0.2799, 0.9309, 0.3265, 0.8829, 0.3404, 0.8807, 0.2799, 0.3219, 0.181, 0.2816, 0.2154, 0.2763, 0.168, 0.3219, 0.181, 0.3273, 0.2435, 0.2816, 0.2154, 0.3273, 0.2435, 0.2871, 0.2686, 0.2816, 0.2154, 0.2816, 0.2154, 0.2342, 0.2142, 0.2763, 0.168, 0.2816, 0.2154, 0.2335, 0.2701, 0.2342, 0.2142, 0.2335, 0.2701, 0.1984, 0.269, 0.2342, 0.2142, 0.6357, 0.1127, 0.677, 0.07078, 0.677, 0.1355, 0.4717, 0.4311, 0.4747, 0.3689, 0.513, 0.3891, 0.9078, 0.3809, 0.8829, 0.3404, 0.9309, 0.3265, 0.8435, 0.3811, 0.8399, 0.3306, 0.8829, 0.3404, 0.8435, 0.3811, 0.8032, 0.3761, 0.8399, 0.3306, 0.3273, 0.3018, 0.2871, 0.2686, 0.3273, 0.2435, 0.2672, 0.3117, 0.2335, 0.2701, 0.2871, 0.2686, 0.2672, 0.3117, 0.2131, 0.315, 0.2335, 0.2701, 0.2852, 0.4671, 0.3267, 0.439, 0.328, 0.4772, 0.9078, 0.3809, 0.8435, 0.3811, 0.8829, 0.3404, 0.9078, 0.3809, 0.8777, 0.4217, 0.8435, 0.3811, 0.8777, 0.4217, 0.8272, 0.4139, 0.8435, 0.3811, 0.3273, 0.3018, 0.2672, 0.3117, 0.2871, 0.2686, 0.3273, 0.3018, 0.3034, 0.3476, 0.2672, 0.3117, 0.3034, 0.3476, 0.251, 0.3473, 0.2672, 0.3117, 0.1387, 0.4925, 0.1336, 0.4309, 0.1802, 0.4644, 0.1823, 0.5058, 0.1332, 0.4697, 0.1771, 0.4443, 0.1332, 0.4697, 0.1369, 0.4199, 0.1771, 0.4443, 0.2952, 0.1079, 0.3296, 0.0946, 0.3296, 0.1372, 0.2952, 0.1079, 0.3033, 0.05676, 0.3296, 0.0946, 0.6061, 0.346, 0.6401, 0.3029, 0.6401, 0.3532, 0.6061, 0.346, 0.592, 0.2912, 0.6401, 0.3029, 0.592, 0.2912, 0.6224, 0.2505, 0.6401, 0.3029, 0.592, 0.2912, 0.5744, 0.2405, 0.6224, 0.2505, 0.592, 0.2912, 0.5337, 0.2917, 0.5744, 0.2405, 0.563, 0.2878, 0.5547, 0.2479, 0.6037, 0.2366, 0.09563, 0.4918, 0.1332, 0.4697, 0.1418, 0.5159, 0.09563, 0.4918, 0.09809, 0.4387, 0.1332, 0.4697, 0.09809, 0.4387, 0.1369, 0.4199, 0.1332, 0.4697, 0.5699, 0.4685, 0.5689, 0.428, 0.603, 0.4352, 0.5699, 0.4685, 0.5244, 0.4551, 0.5689, 0.428, 0.5068, 0.4063, 0.505, 0.3644, 0.5514, 0.3792, 0.117, 0.4371, 0.141, 0.3863, 0.1559, 0.4182, 0.445, 0.3742, 0.4878, 0.408, 0.4483, 0.414, 0.07449, 0.09789, 0.02619, 0.06147, 0.09457, 0.04565, 0.08614, 0.2863, 0.1278, 0.3369, 0.08008, 0.3837, 0.07449, 0.09789, 0.09457, 0.04565, 0.1349, 0.1015, 0.1292, 0.06468, 0.1896, 0.06832, 0.1476, 0.1238, 0.1292, 0.06468, 0.1476, 0.1238, 0.07975, 0.1089, 0.4759, 0.09857, 0.4742, 0.1888, 0.4121, 0.1519, 0.795, 0.116, 0.8066, 0.18, 0.7581, 0.1762, 0.8066, 0.0, 0.8052, 0.05446, 0.7501, 0.01063, 0.8716, 0.203, 0.9303, 0.2056, 0.8785, 0.2489, 0.5248, 0.00294, 0.5712, 0.0, 0.5523, 0.05858, 0.4759, 0.09857, 0.4121, 0.1519, 0.4102, 0.05271, 0.795, 0.116, 0.7581, 0.1762, 0.7433, 0.07985, 0.9009, 0.199, 0.9078, 0.245, 0.8561, 0.2404, 0.5248, 0.00294, 0.5523, 0.05858, 0.4868, 0.07468, 0.3672, 0.02716, 0.3443, 0.1296, 0.2868, 0.09403, 0.8692, 0.1851, 0.9224, 0.2166, 0.8619, 0.2639, 0.5897, 0.1088, 0.6515, 0.1275, 0.5995, 0.1768, 0.4759, 0.1405, 0.5301, 0.1311, 0.5086, 0.2023, 0.8066, 0.1477, 0.8253, 0.05712, 0.8762, 0.08959, 0.5086, 0.2023, 0.5301, 0.1311, 0.5995, 0.1768, 0.5301, 0.1311, 0.5897, 0.1088, 0.5995, 0.1768, 0.8253, 0.05712, 0.9005, 0.0, 0.8762, 0.08959, 0.5995, 0.1768, 0.6515, 0.1275, 0.6777, 0.2023, 0.8691, 0.3161, 0.9064, 0.3159, 0.899, 0.3948, 0.9005, 0.1895, 0.8066, 0.1477, 0.8762, 0.08959, 0.2868, 0.09403, 0.3443, 0.1296, 0.2887, 0.1983, 0.3443, 0.1296, 0.3552, 0.2018, 0.2887, 0.1983, 0.4868, 0.07468, 0.5301, 0.1311, 0.4759, 0.1405, 0.4868, 0.07468, 0.5523, 0.05858, 0.5301, 0.1311, 0.5523, 0.05858, 0.5897, 0.1088, 0.5301, 0.1311, 0.6155, 0.05452, 0.6515, 0.1275, 0.5897, 0.1088, 0.8561, 0.2404, 0.9078, 0.245, 0.8691, 0.3161, 0.8785, 0.2489, 0.8771, 0.3198, 0.8398, 0.32, 0.7433, 0.07985, 0.7581, 0.1762, 0.6777, 0.1308, 0.7581, 0.1762, 0.7031, 0.2204, 0.6777, 0.1308, 0.4102, 0.05271, 0.3443, 0.1296, 0.3672, 0.02716, 0.4102, 0.05271, 0.4121, 0.1519, 0.3443, 0.1296, 0.4121, 0.1519, 0.3552, 0.2018, 0.3443, 0.1296, 0.5523, 0.05858, 0.6155, 0.05452, 0.5897, 0.1088, 0.5523, 0.05858, 0.5712, 0.0, 0.6155, 0.05452, 0.5712, 0.0, 0.6219, 0.009155, 0.6155, 0.05452, 0.7501, 0.01063, 0.7433, 0.07985, 0.6876, 0.03857, 0.7501, 0.01063, 0.8052, 0.05446, 0.7433, 0.07985, 0.8052, 0.05446, 0.795, 0.116, 0.7433, 0.07985, 0.4166, 0.0, 0.4102, 0.05271, 0.3672, 0.02716, 0.4166, 0.0, 0.467, 0.04447, 0.4102, 0.05271, 0.467, 0.04447, 0.4759, 0.09857, 0.4102, 0.05271, 0.4121, 0.1519, 0.415, 0.236, 0.3552, 0.2018, 0.4121, 0.1519, 0.4742, 0.1888, 0.415, 0.236, 0.4742, 0.1888, 0.4759, 0.2724, 0.415, 0.236, 0.1266, 0.4175, 0.146, 0.4805, 0.08806, 0.4803, 0.07975, 0.1089, 0.1476, 0.1238, 0.09912, 0.1719, 0.1476, 0.1238, 0.1621, 0.1719, 0.09912, 0.1719, 0.1476, 0.1238, 0.2114, 0.1338, 0.1621, 0.1719, 0.1476, 0.1238, 0.1896, 0.06832, 0.2114, 0.1338, 0.1525, 0.1503, 0.1974, 0.1586, 0.1743, 0.2159, 0.1155, 0.1034, 0.1365, 0.05513, 0.1604, 0.1117, 0.1155, 0.1034, 0.07518, 0.04756, 0.1365, 0.05513, 0.1161, 0.5144, 0.1389, 0.4734, 0.1775, 0.5219, 0.08008, 0.3837, 0.1266, 0.4175, 0.08806, 0.4803, 0.08008, 0.3837, 0.1278, 0.3369, 0.1266, 0.4175, 0.02619, 0.06147, 0.07449, 0.09789, 0.02506, 0.1421, 0.1161, 0.5144, 0.0724, 0.4526, 0.1389, 0.4734, 0.1161, 0.5144, 0.04767, 0.5302, 0.0724, 0.4526, 0.04767, 0.5302, 0.006061, 0.4797, 0.0724, 0.4526])
me_circle_002.materials.append(mat_tree_04)
me_circle_002.use_remesh_preserve_volume = False
me_circle_002.use_remesh_preserve_attributes = False
me_circle_002.use_mirror_vertex_groups = False
me_circle_002.update()

# ---- objects
ob_tree_04 = bpy.data.objects.new('Tree_04', me_circle_002)

# ---- transforms, parenting, visibility, modifiers, constraints
ob_tree_04.location = (-0.01438, 0.0, 0.0)
ob_tree_04.scale = (0.3359, 0.3359, 0.3359)
ob_tree_04.lineart.crease_threshold = 0.0

# ---- collection membership
col_collection_1.objects.link(ob_tree_04)

# ---- scene / render settings (as saved in the file)
scene.frame_start = 1; scene.frame_end = 250; scene.frame_set(1)
scene.render.engine = 'BLENDER_EEVEE_NEXT'
scene.render.resolution_percentage = 50
scene.render.dither_intensity = 0.0
scene.cycles.use_denoising = False
scene.cycles.samples = 128
scene.cycles.sampling_pattern = 'TABULATED_SOBOL'
scene.cycles.light_sampling_threshold = 0.0
scene.cycles.use_adaptive_sampling = False
scene.cycles.use_light_tree = False
scene.cycles.blur_glossy = 0.0
scene.cycles.sample_clamp_indirect = 0.0
scene.view_settings.view_transform = 'Standard'
bpy.context.view_layer.update()

# ---- added for rendering (the .blend has no active camera and no usable light): camera, sun
cam_auto = bpy.data.cameras.new('AutoCamera')
cam_auto.lens = 50.0
cam_auto.sensor_width = 36.0
cam_auto.clip_end = 1000.0
ob_auto_camera = bpy.data.objects.new('AutoCamera', cam_auto)
scene.collection.objects.link(ob_auto_camera)
ob_auto_camera.location = (5.98287, -7.06951, 7.53384)
ob_auto_camera.rotation_euler = (1.09748, -7.21219e-08, 0.694738)
scene.camera = ob_auto_camera
light_auto_sun = bpy.data.lights.new('AutoSun', 'SUN')
light_auto_sun.energy = 3.0
light_auto_sun.angle = 0.0523599
ob_auto_sun = bpy.data.objects.new('AutoSun', light_auto_sun)
scene.collection.objects.link(ob_auto_sun)
ob_auto_sun.rotation_euler = (0.872665, 0.174533, 0.523599)
bpy.context.view_layer.update()
